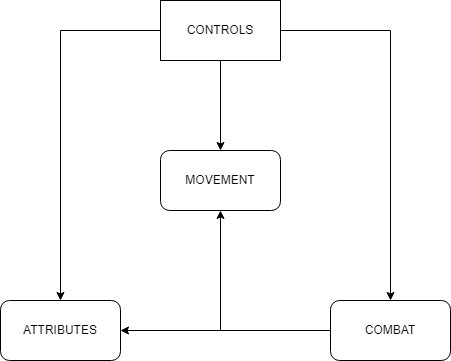

The diagram above was exported from draw.io. Its source (the exported page's mxGraphModel, read from the mxfile embedded in the PNG):
<mxGraphModel dx="1662" dy="762" grid="1" gridSize="10" guides="1" tooltips="1" connect="1" arrows="1" fold="1" page="1" pageScale="1" pageWidth="827" pageHeight="1169" math="0" shadow="0">
  <root>
    <mxCell id="0" />
    <mxCell id="1" parent="0" />
    <mxCell id="JWIulxC0GsoglUBim9C_-6" style="edgeStyle=orthogonalEdgeStyle;rounded=0;orthogonalLoop=1;jettySize=auto;html=1;" edge="1" parent="1" source="JWIulxC0GsoglUBim9C_-1" target="JWIulxC0GsoglUBim9C_-4">
      <mxGeometry relative="1" as="geometry" />
    </mxCell>
    <mxCell id="JWIulxC0GsoglUBim9C_-7" style="edgeStyle=orthogonalEdgeStyle;rounded=0;orthogonalLoop=1;jettySize=auto;html=1;exitX=1;exitY=0.5;exitDx=0;exitDy=0;" edge="1" parent="1" source="JWIulxC0GsoglUBim9C_-1" target="JWIulxC0GsoglUBim9C_-2">
      <mxGeometry relative="1" as="geometry" />
    </mxCell>
    <mxCell id="JWIulxC0GsoglUBim9C_-8" style="edgeStyle=orthogonalEdgeStyle;rounded=0;orthogonalLoop=1;jettySize=auto;html=1;exitX=0.5;exitY=1;exitDx=0;exitDy=0;" edge="1" parent="1" source="JWIulxC0GsoglUBim9C_-1" target="JWIulxC0GsoglUBim9C_-3">
      <mxGeometry relative="1" as="geometry" />
    </mxCell>
    <mxCell id="JWIulxC0GsoglUBim9C_-1" value="CONTROLS" style="rounded=0;whiteSpace=wrap;html=1;" vertex="1" parent="1">
      <mxGeometry x="350" y="360" width="120" height="60" as="geometry" />
    </mxCell>
    <mxCell id="JWIulxC0GsoglUBim9C_-9" style="edgeStyle=orthogonalEdgeStyle;rounded=0;orthogonalLoop=1;jettySize=auto;html=1;exitX=0;exitY=0.5;exitDx=0;exitDy=0;entryX=1;entryY=0.5;entryDx=0;entryDy=0;" edge="1" parent="1" source="JWIulxC0GsoglUBim9C_-2" target="JWIulxC0GsoglUBim9C_-4">
      <mxGeometry relative="1" as="geometry" />
    </mxCell>
    <mxCell id="JWIulxC0GsoglUBim9C_-10" style="edgeStyle=orthogonalEdgeStyle;rounded=0;orthogonalLoop=1;jettySize=auto;html=1;entryX=0.5;entryY=1;entryDx=0;entryDy=0;" edge="1" parent="1" source="JWIulxC0GsoglUBim9C_-2" target="JWIulxC0GsoglUBim9C_-3">
      <mxGeometry relative="1" as="geometry" />
    </mxCell>
    <mxCell id="JWIulxC0GsoglUBim9C_-2" value="COMBAT" style="rounded=1;whiteSpace=wrap;html=1;" vertex="1" parent="1">
      <mxGeometry x="520" y="660" width="120" height="60" as="geometry" />
    </mxCell>
    <mxCell id="JWIulxC0GsoglUBim9C_-3" value="MOVEMENT" style="rounded=1;whiteSpace=wrap;html=1;" vertex="1" parent="1">
      <mxGeometry x="350" y="510" width="120" height="60" as="geometry" />
    </mxCell>
    <mxCell id="JWIulxC0GsoglUBim9C_-4" value="ATTRIBUTES" style="rounded=1;whiteSpace=wrap;html=1;" vertex="1" parent="1">
      <mxGeometry x="190" y="660" width="120" height="60" as="geometry" />
    </mxCell>
  </root>
</mxGraphModel>